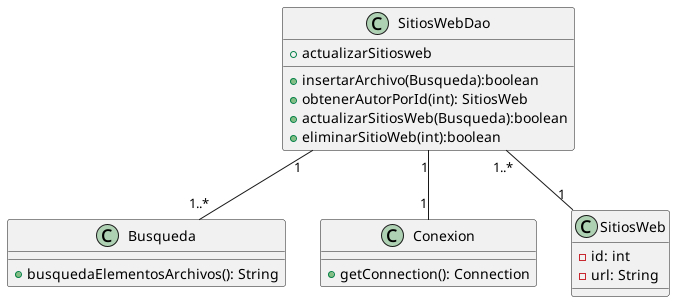

The diagram above was rendered by PlantUML. Its source (embedded in the PNG):
@startuml

class SitiosWebDao{
+ insertarArchivo(Busqueda):boolean
+ obtenerAutorPorId(int): SitiosWeb
+ actualizarSitiosweb
+ actualizarSitiosWeb(Busqueda):boolean
+ eliminarSitioWeb(int):boolean
}
class Busqueda{
+ busquedaElementosArchivos(): String
}
class Conexion{
+ getConnection(): Connection
}
class SitiosWeb{
- id: int
- url: String
}
SitiosWebDao "1" -- "1..*" Busqueda
SitiosWebDao "1" -- "1" Conexion
SitiosWebDao "1..*" -- "1" SitiosWeb
@enduml